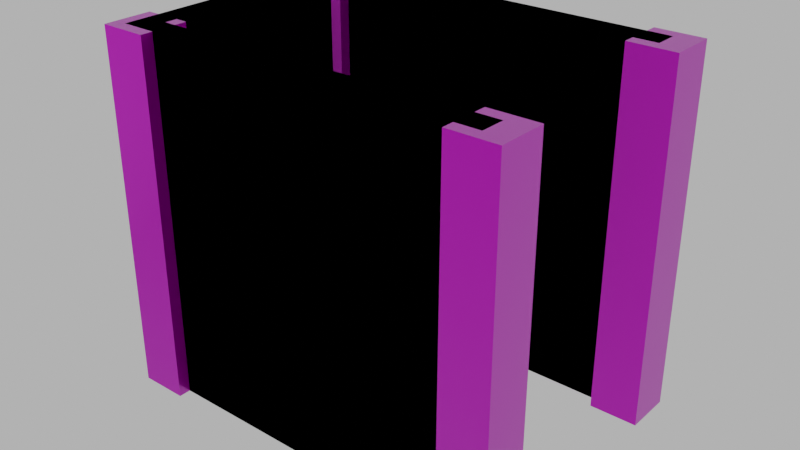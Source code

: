 # Source: floor_top_wall_blocker002.blend  (saved by Blender 4.1.24; exported with 4.5.12 LTS)
import bpy
from mathutils import Matrix  # noqa: F401  (used for matrix-valued properties, if any)

bpy.ops.wm.read_factory_settings(use_empty=True)
scene = bpy.context.scene
scene.name = 'Scene'

# ---- images (referenced by path relative to the original .blend; pixels are not part of the script)
import os
ASSET_DIR = os.environ.get("B2B_ASSET_DIR", "")  # directory of the original .blend (textures are referenced by path, not embedded)
HERE = os.path.dirname(os.path.abspath(__file__))  # packed textures are extracted next to this script under _unpacked/

def load_image(name, relpath, width, height, colorspace="sRGB"):
    """Load a texture the original file referenced (path relative to the .blend, or extracted next to this script)."""
    p = next((c for c in (os.path.join(HERE, relpath), os.path.join(ASSET_DIR, relpath)) if relpath and os.path.exists(c)), "")
    if p:
        img = bpy.data.images.load(p, check_existing=True)
        img.name = name
    else:  # same state as the original file: an image datablock whose file is absent (Cycles renders it pink)
        img = bpy.data.images.new(name, width, height)
        img.source = "FILE"
        img.filepath = "//" + (relpath or name)
    img.colorspace_settings.name = colorspace
    return img
img_concrete043b_1k_jpg_color_jpg = load_image('Concrete043B_1K-JPG_Color.jpg', 'Concrete043B_1K-JPG_Color.jpg', 1024, 1024, 'sRGB')
img_concrete043b_1k_jpg_metalness_jpg = load_image('Concrete043B_1K-JPG_Metalness.jpg', 'Concrete043B_1K-JPG_Metalness.jpg', 1024, 1024, 'Non-Color')
img_concrete043b_1k_jpg_roughness_jpg = load_image('Concrete043B_1K-JPG_Roughness.jpg', 'Concrete043B_1K-JPG_Roughness.jpg', 1024, 1024, 'Non-Color')
img_concrete043b_1k_jpg_normalgl_jpg = load_image('Concrete043B_1K-JPG_NormalGL.jpg', 'Concrete043B_1K-JPG_NormalGL.jpg', 1024, 1024, 'Non-Color')

# ---- materials (node trees are filled in below, after node groups)
mat_concrete = bpy.data.materials.new('Concrete')
mat_concrete.use_transparent_shadow = False

# ---- material node trees
mat_concrete.use_nodes = True; mat_concrete.node_tree.nodes.clear()
_N = mat_concrete.node_tree.nodes; _L = mat_concrete.node_tree.links
n0 = _N.new('NodeFrame'); n0.name = 'Frame'; n0.location = (-1270, 340)
n0.label = 'Mapping'
n0.width = 400
n1 = _N.new('NodeFrame'); n1.name = 'Frame.001'; n1.location = (-628, 540)
n1.label = 'Textures'
n1.width = 358
n2 = _N.new('ShaderNodeOutputMaterial'); n2.name = 'Material Output'; n2.location = (300, 300)
n3 = _N.new('ShaderNodeBsdfPrincipled'); n3.name = 'Principled BSDF'; n3.location = (10, 300)
n3.distribution = 'GGX'
n3.subsurface_method = 'RANDOM_WALK_SKIN'
n3.inputs[3].default_value = 1.45
n3.inputs[27].default_value = (0.0, 0.0, 0.0, 1.0)
n3.inputs[28].default_value = 1.0
n4 = _N.new('ShaderNodeTexImage'); n4.name = 'Image Texture'; n4.location = (88, -40)
n4.label = 'Base Color'
n4.image = img_concrete043b_1k_jpg_color_jpg
n5 = _N.new('ShaderNodeTexImage'); n5.name = 'Image Texture.001'; n5.location = (88, -320)
n5.label = 'Metallic'
n5.image = img_concrete043b_1k_jpg_metalness_jpg
n6 = _N.new('ShaderNodeTexImage'); n6.name = 'Image Texture.002'; n6.location = (88, -600)
n6.label = 'Roughness'
n6.image = img_concrete043b_1k_jpg_roughness_jpg
n7 = _N.new('ShaderNodeTexImage'); n7.name = 'Image Texture.003'; n7.location = (88, -880)
n7.label = 'Normal'
n7.image = img_concrete043b_1k_jpg_normalgl_jpg
n8 = _N.new('ShaderNodeNormalMap'); n8.name = 'Normal Map'; n8.location = (-240, -340)
n9 = _N.new('ShaderNodeMapping'); n9.name = 'Mapping'; n9.location = (230, -40)
n10 = _N.new('NodeReroute'); n10.name = 'Reroute'; n10.location = (38, -596)
n10.width = 16
n10.socket_idname = 'NodeSocketVector'
n11 = _N.new('ShaderNodeTexCoord'); n11.name = 'Texture Coordinate'; n11.location = (30, -40)
n12 = _N.new('ShaderNodeValue'); n12.name = 'Value'; n12.location = (45, -324)
n12.outputs[0].default_value = 5.0
n4.parent = n1
n5.parent = n1
n6.parent = n1
n7.parent = n1
n9.parent = n0
n10.parent = n1
n11.parent = n0
n12.parent = n0
_L.new(n3.outputs[0], n2.inputs[0])
_L.new(n4.outputs[0], n3.inputs[0])
_L.new(n5.outputs[0], n3.inputs[1])
_L.new(n6.outputs[0], n3.inputs[2])
_L.new(n7.outputs[0], n8.inputs[1])
_L.new(n8.outputs[0], n3.inputs[5])
_L.new(n10.outputs[0], n4.inputs[0])
_L.new(n10.outputs[0], n5.inputs[0])
_L.new(n10.outputs[0], n6.inputs[0])
_L.new(n10.outputs[0], n7.inputs[0])
_L.new(n9.outputs[0], n10.inputs[0])
_L.new(n11.outputs[2], n9.inputs[0])
_L.new(n12.outputs[0], n9.inputs[3])
n2.is_active_output = True

# ---- world
world_world = bpy.data.worlds.new('World'); scene.world = world_world
world_world.use_nodes = True; world_world.node_tree.nodes.clear()
_N = world_world.node_tree.nodes; _L = world_world.node_tree.links
n0 = _N.new('ShaderNodeOutputWorld'); n0.name = 'World Output'; n0.location = (300, 300)
n1 = _N.new('ShaderNodeBackground'); n1.name = 'Background'; n1.location = (10, 300)
n1.inputs[0].default_value = (0.05088, 0.05088, 0.05088, 1.0)
n1.inputs[1].default_value = 10.0
_L.new(n1.outputs[0], n0.inputs[0])
n0.is_active_output = True
world_world.color = (0.05088, 0.05088, 0.05088)
world_world.use_sun_shadow = False
world_world.sun_shadow_jitter_overblur = 0.0

# ---- meshes
me_cube_030 = bpy.data.meshes.new('Cube.030')
me_cube_030.from_pydata([(-2.0, -2.1, 0.0), (-2.0, -2.1, 3.0), (-2.0, -1.9, 0.0), (-2.0, -1.9, 3.0), (1.0, -2.1, 0.0), (1.0, -2.1, 3.0), (1.0, -1.9, 0.0), (1.0, -1.9, 3.0), (-1.8, -1.8, 0.0), (-1.8, -1.8, 3.0), (-1.8, -2.2, 0.0), (-1.8, -2.2, 3.0), (-2.2, -1.8, 0.0), (-2.2, -1.8, 3.0), (-2.2, -2.2, 0.0), (-2.2, -2.2, 3.0), (1.2, -1.8, 0.0), (1.2, -1.8, 3.0), (1.2, -2.2, 0.0), (1.2, -2.2, 3.0), (0.8, -1.8, 0.0), (0.8, -1.8, 3.0), (0.8, -2.2, 0.0), (0.8, -2.2, 3.0), (-2.0, -0.1, 0.0), (-2.0, -0.1, 3.0), (-2.0, 0.1, 0.0), (-2.0, 0.1, 3.0), (1.0, -0.1, 0.0), (1.0, -0.1, 3.0), (1.0, 0.1, 0.0), (1.0, 0.1, 3.0), (-1.8, 0.2, 0.0), (-1.8, 0.2, 3.0), (-1.8, -0.2, 0.0), (-1.8, -0.2, 3.0), (-2.2, 0.2, 0.0), (-2.2, 0.2, 3.0), (-2.2, -0.2, 0.0), (-2.2, -0.2, 3.0), (1.2, 0.2, 0.0), (1.2, 0.2, 3.0), (1.2, -0.2, 0.0), (1.2, -0.2, 3.0), (0.8, 0.2, 0.0), (0.8, 0.2, 3.0), (0.8, -0.2, 0.0), (0.8, -0.2, 3.0), (-1.9, -2.0, 1.192e-07), (-1.9, -2.0, 3.0), (-2.1, -2.0, 1.192e-07), (-2.1, -2.0, 3.0), (-1.9, 0.0, 1.192e-07), (-1.9, 0.0, 3.0), (-2.1, 0.0, 1.192e-07), (-2.1, 0.0, 3.0)], [], [(0, 1, 3, 2), (2, 3, 7, 6), (6, 7, 5, 4), (4, 5, 1, 0), (2, 6, 4, 0), (7, 3, 1, 5), (8, 9, 11, 10), (10, 11, 15, 14), (14, 15, 13, 12), (12, 13, 9, 8), (10, 14, 12, 8), (15, 11, 9, 13), (16, 17, 19, 18), (18, 19, 23, 22), (22, 23, 21, 20), (20, 21, 17, 16), (18, 22, 20, 16), (23, 19, 17, 21), (24, 25, 27, 26), (26, 27, 31, 30), (30, 31, 29, 28), (28, 29, 25, 24), (26, 30, 28, 24), (31, 27, 25, 29), (32, 33, 35, 34), (34, 35, 39, 38), (38, 39, 37, 36), (36, 37, 33, 32), (34, 38, 36, 32), (39, 35, 33, 37), (40, 41, 43, 42), (42, 43, 47, 46), (46, 47, 45, 44), (44, 45, 41, 40), (42, 46, 44, 40), (47, 43, 41, 45), (48, 49, 51, 50), (50, 51, 55, 54), (54, 55, 53, 52), (52, 53, 49, 48), (50, 54, 52, 48), (55, 51, 49, 53)])
_uv = me_cube_030.uv_layers.new(name='UVMap')
_uv.uv.foreach_set('vector', [0.3303, 0.2466, 0.3303, 0.4513, 0.3167, 0.4513, 0.3167, 0.2466, 0.3303, 0.2329, 0.3303, 0.02823, 0.5351, 0.02823, 0.5351, 0.2329, 0.5487, 0.2466, 0.5487, 0.4513, 0.5351, 0.4513, 0.5351, 0.2466, 0.5351, 0.2466, 0.5351, 0.4513, 0.3303, 0.4513, 0.3303, 0.2466, 0.3303, 0.2329, 0.5351, 0.2329, 0.5351, 0.2466, 0.3303, 0.2466, 0.5487, 0.4513, 0.5487, 0.656, 0.5351, 0.656, 0.5351, 0.4513, 0.7143, 0.6715, 0.7143, 0.8762, 0.687, 0.8762, 0.687, 0.6715, 0.687, 0.6715, 0.687, 0.8762, 0.6598, 0.8762, 0.6598, 0.6715, 0.6598, 0.6715, 0.6598, 0.8762, 0.6325, 0.8762, 0.6325, 0.6715, 0.6325, 0.6715, 0.6325, 0.8762, 0.6052, 0.8762, 0.6052, 0.6715, 0.6052, 0.6442, 0.6325, 0.6442, 0.6325, 0.6715, 0.6052, 0.6715, 0.6325, 0.9035, 0.6052, 0.9035, 0.6052, 0.8762, 0.6325, 0.8762, 0.1374, 0.7398, 0.1374, 0.9445, 0.1101, 0.9445, 0.1101, 0.7398, 0.1101, 0.7398, 0.1101, 0.9445, 0.08282, 0.9445, 0.08282, 0.7398, 0.08282, 0.7398, 0.08282, 0.9445, 0.05553, 0.9445, 0.05553, 0.7398, 0.05553, 0.7398, 0.05553, 0.9445, 0.02823, 0.9445, 0.02823, 0.7398, 0.02823, 0.7125, 0.05553, 0.7125, 0.05553, 0.7398, 0.02823, 0.7398, 0.05553, 0.9718, 0.02823, 0.9718, 0.02823, 0.9445, 0.05553, 0.9445, 0.04188, 0.2466, 0.04188, 0.4513, 0.02823, 0.4513, 0.02823, 0.2466, 0.04188, 0.2329, 0.04188, 0.02823, 0.2466, 0.02823, 0.2466, 0.2329, 0.2602, 0.2466, 0.2602, 0.4513, 0.2466, 0.4513, 0.2466, 0.2466, 0.2466, 0.2466, 0.2466, 0.4513, 0.04188, 0.4513, 0.04188, 0.2466, 0.04188, 0.2329, 0.2466, 0.2329, 0.2466, 0.2466, 0.04188, 0.2466, 0.2602, 0.4513, 0.2602, 0.656, 0.2466, 0.656, 0.2466, 0.4513, 0.88, 0.6715, 0.88, 0.8762, 0.8527, 0.8762, 0.8527, 0.6715, 0.8527, 0.6715, 0.8527, 0.8762, 0.8254, 0.8762, 0.8254, 0.6715, 0.8254, 0.6715, 0.8254, 0.8762, 0.7981, 0.8762, 0.7981, 0.6715, 0.7981, 0.6715, 0.7981, 0.8762, 0.7708, 0.8762, 0.7708, 0.6715, 0.7708, 0.6442, 0.7981, 0.6442, 0.7981, 0.6715, 0.7708, 0.6715, 0.7981, 0.9035, 0.7708, 0.9035, 0.7708, 0.8762, 0.7981, 0.8762, 0.9346, 0.05553, 0.9346, 0.2602, 0.9073, 0.2602, 0.9073, 0.05553, 0.9073, 0.05553, 0.9073, 0.2602, 0.88, 0.2602, 0.88, 0.05553, 0.88, 0.05553, 0.88, 0.2602, 0.8527, 0.2602, 0.8527, 0.05553, 0.8527, 0.05553, 0.8527, 0.2602, 0.8254, 0.2602, 0.8254, 0.05553, 0.8254, 0.02823, 0.8527, 0.02823, 0.8527, 0.05553, 0.8254, 0.05553, 0.8527, 0.2875, 0.8254, 0.2875, 0.8254, 0.2602, 0.8527, 0.2602, 0.6188, 0.2466, 0.6188, 0.4513, 0.6052, 0.4513, 0.6052, 0.2466, 0.6188, 0.2329, 0.6188, 0.02823, 0.7553, 0.02823, 0.7553, 0.2329, 0.7689, 0.2466, 0.7689, 0.4513, 0.7553, 0.4513, 0.7553, 0.2466, 0.7553, 0.2466, 0.7553, 0.4513, 0.6188, 0.4513, 0.6188, 0.2466, 0.6188, 0.2329, 0.7553, 0.2329, 0.7553, 0.2466, 0.6188, 0.2466, 0.7689, 0.4513, 0.7689, 0.5878, 0.7553, 0.5878, 0.7553, 0.4513])
me_cube_030.materials.append(mat_concrete)
me_cube_030.update()
me_cube_033 = bpy.data.meshes.new('Cube.033')
me_cube_033.from_pydata([(-2.1, -2.1, 0.0), (-2.1, -2.1, 3.0), (-2.1, -1.9, 0.0), (-2.1, -1.9, 3.0), (1.0, -2.1, 0.0), (1.0, -2.1, 3.0), (1.0, -1.9, 0.0), (1.0, -1.9, 3.0), (1.0, 0.1, 3.0), (1.0, 0.1, 0.0), (1.0, -0.1, 3.0), (1.0, -0.1, 0.0), (-2.1, -0.1, 3.0), (-2.1, -0.1, 0.0), (-1.9, -0.1, 0.0), (-1.9, -0.1, 3.0), (-1.9, 0.1, 3.0), (-1.9, 0.1, 0.0), (-2.1, 0.1, 0.0), (-2.1, 0.1, 3.0), (-1.9, -1.9, 0.0), (-1.9, -1.9, 3.0), (-1.9, -2.1, 0.0), (-1.9, -2.1, 3.0)], [], [(0, 1, 3, 2), (20, 21, 7, 6), (6, 7, 5, 4), (22, 23, 1, 0), (20, 6, 4, 22), (21, 3, 1, 23), (10, 11, 9, 8), (2, 3, 12, 13), (20, 2, 13, 14), (3, 21, 15, 12), (14, 17, 9, 11), (21, 20, 14, 15), (17, 16, 8, 9), (12, 15, 16, 19), (18, 19, 16, 17), (15, 14, 11, 10), (16, 15, 10, 8), (13, 12, 19, 18), (7, 21, 23, 5), (2, 20, 22, 0), (4, 5, 23, 22), (14, 13, 18, 17)])
_uv = me_cube_033.uv_layers.new(name='UVMap')
_uv.uv.foreach_set('vector', [0.3303, 0.2466, 0.3303, 0.4513, 0.3167, 0.4513, 0.3167, 0.2466, 0.3508, 0.2329, 0.3508, 0.02823, 0.5351, 0.02823, 0.5351, 0.2329, 0.5487, 0.2466, 0.5487, 0.4513, 0.5351, 0.4513, 0.5351, 0.2466, 0.3508, 0.2466, 0.3508, 0.4513, 0.3303, 0.4513, 0.3303, 0.2466, 0.3508, 0.2329, 0.5351, 0.2329, 0.5351, 0.2466, 0.3508, 0.2466, 0.5487, 0.6355, 0.5487, 0.656, 0.5351, 0.656, 0.5351, 0.6355, 0.3508, 0.02823, 0.3508, 0.2329, 0.3508, 0.2329, 0.3508, 0.02823, 0.3167, 0.2466, 0.3167, 0.4513, 0.3167, 0.4513, 0.3167, 0.2466, 0.3508, 0.2329, 0.3303, 0.2329, 0.3303, 0.2329, 0.3508, 0.2329, 0.5487, 0.656, 0.5487, 0.6355, 0.5487, 0.6355, 0.5487, 0.656, 0.3508, 0.2329, 0.3508, 0.2329, 0.3508, 0.2329, 0.3508, 0.2329, 0.3508, 0.02823, 0.3508, 0.2329, 0.3508, 0.2329, 0.3508, 0.02823, 0.3508, 0.2329, 0.3508, 0.02823, 0.3508, 0.02823, 0.3508, 0.2329, 0.5487, 0.656, 0.5487, 0.6355, 0.5487, 0.6355, 0.5487, 0.656, 0.3303, 0.2329, 0.3303, 0.02823, 0.3508, 0.02823, 0.3508, 0.2329, 0.3508, 0.02823, 0.3508, 0.2329, 0.3508, 0.2329, 0.3508, 0.02823, 0.5487, 0.6355, 0.5487, 0.6355, 0.5487, 0.6355, 0.5487, 0.6355, 0.3167, 0.2466, 0.3167, 0.4513, 0.3167, 0.4513, 0.3167, 0.2466, 0.5487, 0.4513, 0.5487, 0.6355, 0.5351, 0.6355, 0.5351, 0.4513, 0.3303, 0.2329, 0.3508, 0.2329, 0.3508, 0.2466, 0.3303, 0.2466, 0.5351, 0.2466, 0.5351, 0.4513, 0.3508, 0.4513, 0.3508, 0.2466, 0.3508, 0.2329, 0.3303, 0.2329, 0.3303, 0.2329, 0.3508, 0.2329])
me_cube_033.update()

# ---- objects
ob_floor_top_wall_blocker_002 = bpy.data.objects.new('floor_top_wall_blocker.002', me_cube_030)
ob_floor_top_wall_blocker_002__colonly = bpy.data.objects.new('floor_top_wall_blocker.002 -colonly', me_cube_033)

# ---- transforms, parenting, visibility, modifiers, constraints
ob_floor_top_wall_blocker_002.location = (0.0, 0.0, 0.0)
ob_floor_top_wall_blocker_002__colonly.parent = ob_floor_top_wall_blocker_002
ob_floor_top_wall_blocker_002__colonly.location = (0.0, 0.0, 0.0)
ob_floor_top_wall_blocker_002__colonly.display_type = 'WIRE'

# ---- collection membership
scene.collection.objects.link(ob_floor_top_wall_blocker_002)
scene.collection.objects.link(ob_floor_top_wall_blocker_002__colonly)

# ---- scene / render settings (as saved in the file)
scene.frame_start = 1; scene.frame_end = 250; scene.frame_set(1)
scene.render.engine = 'BLENDER_EEVEE_NEXT'
scene.cycles.sampling_pattern = 'TABULATED_SOBOL'
scene.eevee.ray_tracing_options.trace_max_roughness = 0.0
scene.view_settings.view_transform = 'Filmic'
bpy.context.view_layer.update()

# ---- added for rendering (the .blend has no active camera): camera
cam_auto = bpy.data.cameras.new('AutoCamera')
cam_auto.lens = 50.0
cam_auto.sensor_width = 36.0
cam_auto.clip_end = 1000.0
ob_auto_camera = bpy.data.objects.new('AutoCamera', cam_auto)
scene.collection.objects.link(ob_auto_camera)
ob_auto_camera.location = (4.24668, -6.69602, 5.29735)
ob_auto_camera.rotation_euler = (1.09748, -7.21219e-08, 0.694738)
scene.camera = ob_auto_camera
bpy.context.view_layer.update()
